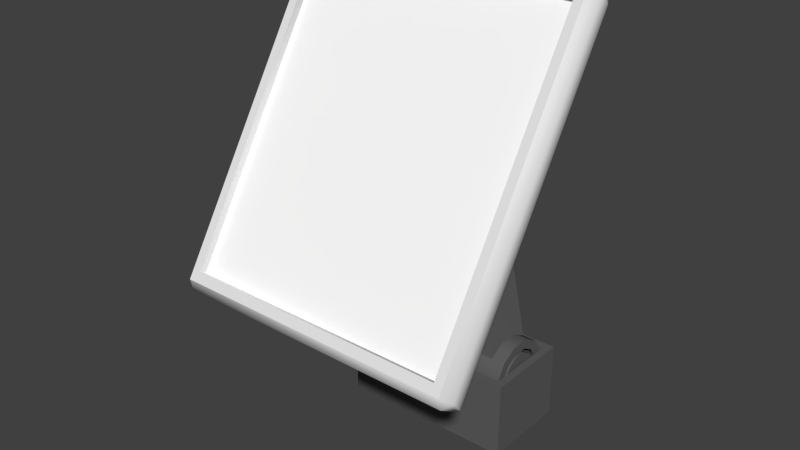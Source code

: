 # Source: weight_sign.blend  (saved by Blender 2.75.0; exported with 4.5.12 LTS)
import bpy
from mathutils import Matrix  # noqa: F401  (used for matrix-valued properties, if any)

bpy.ops.wm.read_factory_settings(use_empty=True)
scene = bpy.context.scene
scene.name = 'Scene'

# ---- collections
col_collection_1 = bpy.data.collections.new('Collection 1'); scene.collection.children.link(col_collection_1)

# ---- materials (node trees are filled in below, after node groups)
mat_metal = bpy.data.materials.new('metal')
mat_metal.alpha_threshold = 0.0
mat_metal.use_transparent_shadow = False
mat_metal.diffuse_color = (0.1171, 0.1171, 0.1171, 1.0)
mat_metal.roughness = 0.5
mat_metal.specular_intensity = 0.2969
mat_screen_hint = bpy.data.materials.new('Screen_Hint')
mat_screen_hint.alpha_threshold = 0.0
mat_screen_hint.use_transparent_shadow = False
mat_screen_hint.diffuse_color = (1.0, 1.0, 1.0, 1.0)
mat_screen_hint.roughness = 0.5
mat_screen_hint.specular_intensity = 0.0
mat_plastic = bpy.data.materials.new('plastic')
mat_plastic.alpha_threshold = 0.0
mat_plastic.use_transparent_shadow = False
mat_plastic.roughness = 0.5
mat_plastic.line_color = (0.0, 0.0, 0.0, 1.0)

# ---- material node trees

# ---- world
world_world = bpy.data.worlds.new('World'); scene.world = world_world
world_world.color = (0.05088, 0.05088, 0.05088)
world_world.use_sun_shadow = False
world_world.sun_shadow_jitter_overblur = 0.0
world_world.cycles.sampling_method = 'MANUAL'
world_world.cycles.sample_map_resolution = 256

# ---- meshes
me_cube_053 = bpy.data.meshes.new('Cube.053')
me_cube_053.from_pydata([(-0.9788, -0.4984, -0.3861), (-0.9788, -0.4984, 0.3198), (-0.9788, 0.3211, -0.3861), (-0.9788, 0.3211, 0.3198), (0.6458, -0.4984, -0.3861), (0.6458, -0.4984, 0.3198), (0.6458, 0.3211, -0.3861), (0.6458, 0.3211, 0.3198), (-0.8977, -0.4258, 0.3198), (-0.8977, 0.255, 0.3198), (0.5776, 0.255, 0.3198), (0.5776, -0.4258, 0.3198), (-0.8977, -0.4258, 0.008161), (-0.8977, 0.255, 0.008161), (0.5776, 0.255, 0.008161), (0.5776, -0.4258, 0.008161), (0.244, 0.2011, 1.518), (0.313, 0.2011, 1.518), (0.244, 0.1204, 1.394), (0.313, 0.1204, 1.394), (0.244, -0.01142, 1.327), (0.313, -0.01142, 1.327), (0.244, -0.159, 1.335), (0.313, -0.1589, 1.335), (0.244, -0.2827, 1.416), (0.313, -0.2827, 1.416), (0.244, -0.3494, 1.548), (0.313, -0.3494, 1.548), (0.244, -0.3414, 1.696), (0.313, -0.3414, 1.696), (0.244, -0.2606, 1.819), (0.313, -0.2606, 1.819), (0.244, -0.1288, 1.886), (0.313, -0.1288, 1.886), (0.244, 0.01872, 1.878), (0.313, 0.01872, 1.878), (0.244, 0.1424, 1.797), (0.313, 0.1424, 1.797), (0.244, 0.2092, 1.665), (0.313, 0.2092, 1.665), (0.313, 0.07102, 1.449), (0.313, 0.1309, 1.541), (0.313, -0.02663, 1.4), (0.313, -0.1359, 1.406), (0.313, -0.2276, 1.466), (0.313, -0.2771, 1.563), (0.313, -0.2711, 1.673), (0.313, -0.2113, 1.764), (0.313, -0.1136, 1.814), (0.313, -0.004301, 1.808), (0.313, 0.08737, 1.748), (0.313, 0.1368, 1.65), (0.2785, 0.07102, 1.449), (0.2785, 0.1309, 1.541), (0.2785, -0.02663, 1.4), (0.2785, -0.1359, 1.406), (0.2785, -0.2276, 1.466), (0.2785, -0.2771, 1.563), (0.2785, -0.2711, 1.673), (0.2785, -0.2113, 1.764), (0.2785, -0.1136, 1.814), (0.2785, -0.004303, 1.808), (0.2785, 0.08736, 1.748), (0.2785, 0.1368, 1.65), (0.2785, 0.04931, 1.473), (0.2785, 0.09994, 1.551), (0.2785, -0.03332, 1.432), (0.2785, -0.1258, 1.437), (0.2785, -0.2034, 1.487), (0.2785, -0.2452, 1.57), (0.2785, -0.2402, 1.662), (0.2785, -0.1895, 1.74), (0.2785, -0.1069, 1.782), (0.2785, -0.01443, 1.777), (0.2785, 0.06314, 1.726), (0.2785, 0.105, 1.644), (0.3119, 0.04931, 1.473), (0.3119, 0.09994, 1.551), (0.3119, -0.03332, 1.432), (0.3119, -0.1258, 1.437), (0.3119, -0.2034, 1.487), (0.3119, -0.2452, 1.57), (0.3119, -0.2402, 1.662), (0.3119, -0.1895, 1.74), (0.3119, -0.1069, 1.782), (0.3119, -0.01442, 1.777), (0.3119, 0.06314, 1.726), (0.3119, 0.105, 1.644), (-0.5592, 0.2011, 1.518), (-0.5592, 0.1204, 1.394), (-0.5592, -0.01142, 1.327), (-0.5592, -0.159, 1.335), (-0.5592, -0.2827, 1.416), (-0.5592, -0.3494, 1.548), (-0.5592, -0.3414, 1.696), (-0.5592, -0.2606, 1.819), (-0.5592, -0.1288, 1.886), (-0.5592, 0.01872, 1.878), (-0.5592, 0.1424, 1.797), (-0.5592, 0.2092, 1.665), (-0.6258, 0.2011, 1.518), (-0.6258, 0.1204, 1.394), (-0.6258, -0.01142, 1.327), (-0.6258, -0.159, 1.335), (-0.6258, -0.2827, 1.416), (-0.6258, -0.3494, 1.548), (-0.6258, -0.3414, 1.696), (-0.6258, -0.2606, 1.819), (-0.6258, -0.1288, 1.886), (-0.6258, 0.01872, 1.878), (-0.6258, 0.1424, 1.797), (-0.6258, 0.2092, 1.665), (-0.6258, 0.07102, 1.449), (-0.6258, 0.1309, 1.541), (-0.6258, -0.02663, 1.4), (-0.6258, -0.1359, 1.406), (-0.6258, -0.2276, 1.466), (-0.6258, -0.2771, 1.563), (-0.6258, -0.2711, 1.673), (-0.6258, -0.2113, 1.764), (-0.6258, -0.1136, 1.814), (-0.6258, -0.004303, 1.808), (-0.6258, 0.08736, 1.748), (-0.6258, 0.1368, 1.65), (-0.601, 0.07102, 1.449), (-0.601, 0.1309, 1.541), (-0.601, -0.02663, 1.4), (-0.601, -0.1359, 1.406), (-0.601, -0.2276, 1.466), (-0.601, -0.2771, 1.563), (-0.601, -0.2711, 1.673), (-0.601, -0.2113, 1.764), (-0.601, -0.1136, 1.814), (-0.601, -0.004303, 1.808), (-0.601, 0.08736, 1.748), (-0.601, 0.1368, 1.65), (-0.601, 0.04931, 1.473), (-0.601, 0.09994, 1.551), (-0.601, -0.03332, 1.432), (-0.601, -0.1258, 1.437), (-0.601, -0.2034, 1.487), (-0.601, -0.2452, 1.57), (-0.601, -0.2402, 1.662), (-0.601, -0.1895, 1.74), (-0.601, -0.1069, 1.782), (-0.601, -0.01443, 1.777), (-0.601, 0.06314, 1.726), (-0.601, 0.105, 1.644), (-0.6248, 0.04931, 1.473), (-0.6248, 0.09994, 1.551), (-0.6248, -0.03332, 1.432), (-0.6248, -0.1258, 1.437), (-0.6248, -0.2034, 1.487), (-0.6248, -0.2452, 1.57), (-0.6248, -0.2402, 1.662), (-0.6248, -0.1895, 1.74), (-0.6248, -0.1069, 1.782), (-0.6248, -0.01443, 1.777), (-0.6248, 0.06314, 1.726), (-0.6248, 0.105, 1.644), (0.1388, -0.6694, 2.215), (0.1388, -0.5273, 2.256), (0.1388, -0.4244, 2.362), (0.1388, -0.3883, 2.505), (-0.4656, -0.6694, 2.215), (-0.4656, -0.5273, 2.256), (-0.4656, -0.4244, 2.362), (-0.4656, -0.3883, 2.505), (0.4288, 0.1489, 0.4372), (0.4288, -0.0027, 0.5232), (0.4288, -0.177, 0.5219), (0.4288, -0.3272, 0.4336), (-0.7556, 0.1489, 0.4372), (-0.7556, -0.0027, 0.5232), (-0.7556, -0.177, 0.5219), (-0.7556, -0.3272, 0.4336), (0.1388, -0.4286, 2.647), (0.2511, -0.4286, 2.647), (0.2511, -0.3883, 2.505), (0.2511, -0.4244, 2.362), (0.2511, -0.5273, 2.256), (0.2511, -0.6694, 2.215), (0.1388, -0.8127, 2.252), (0.2511, -0.8127, 2.252), (0.1388, -0.9187, 2.354), (0.2511, -0.9187, 2.354), (0.1388, -0.9591, 2.497), (0.2511, -0.9591, 2.497), (0.1388, -0.923, 2.64), (0.2511, -0.923, 2.64), (0.1388, -0.8201, 2.746), (0.2511, -0.8201, 2.746), (0.1388, -0.6779, 2.786), (0.2511, -0.6779, 2.786), (0.1388, -0.5347, 2.75), (0.2511, -0.5347, 2.75), (0.2511, -0.4622, 2.504), (0.2511, -0.4921, 2.609), (0.2511, -0.489, 2.398), (0.2511, -0.5652, 2.319), (0.2511, -0.6705, 2.289), (0.2511, -0.7767, 2.316), (0.2511, -0.8552, 2.392), (0.2511, -0.8851, 2.498), (0.2511, -0.8584, 2.604), (0.2511, -0.7821, 2.682), (0.2511, -0.6768, 2.712), (0.2511, -0.5707, 2.685), (0.2168, -0.4622, 2.504), (0.2168, -0.4921, 2.609), (0.2168, -0.489, 2.398), (0.2168, -0.5652, 2.319), (0.2168, -0.6705, 2.289), (0.2168, -0.7767, 2.316), (0.2168, -0.8552, 2.392), (0.2168, -0.8851, 2.498), (0.2168, -0.8584, 2.604), (0.2168, -0.7821, 2.682), (0.2168, -0.6768, 2.712), (0.2168, -0.5707, 2.685), (0.2168, -0.4948, 2.503), (0.2168, -0.5201, 2.593), (0.2168, -0.5174, 2.414), (0.2168, -0.5819, 2.347), (0.2168, -0.671, 2.322), (0.2168, -0.7608, 2.345), (0.2168, -0.8273, 2.409), (0.2168, -0.8526, 2.498), (0.2168, -0.83, 2.588), (0.2168, -0.7655, 2.654), (0.2168, -0.6763, 2.68), (0.2168, -0.5865, 2.657), (0.2505, -0.4948, 2.503), (0.2505, -0.5201, 2.593), (0.2505, -0.5174, 2.414), (0.2505, -0.5819, 2.347), (0.2505, -0.671, 2.322), (0.2505, -0.7608, 2.345), (0.2505, -0.8273, 2.409), (0.2505, -0.8526, 2.498), (0.2505, -0.83, 2.588), (0.2505, -0.7655, 2.654), (0.2505, -0.6763, 2.68), (0.2505, -0.5865, 2.657), (-0.4656, -0.4286, 2.647), (-0.4656, -0.8127, 2.252), (-0.4656, -0.9187, 2.354), (-0.4656, -0.9591, 2.497), (-0.4656, -0.923, 2.64), (-0.4656, -0.8201, 2.746), (-0.4656, -0.6779, 2.786), (-0.4656, -0.5347, 2.75), (-0.5779, -0.4286, 2.647), (-0.5779, -0.3883, 2.505), (-0.5779, -0.4244, 2.362), (-0.5779, -0.5273, 2.256), (-0.5779, -0.6694, 2.215), (-0.5779, -0.8127, 2.252), (-0.5779, -0.9187, 2.354), (-0.5779, -0.9591, 2.497), (-0.5779, -0.923, 2.64), (-0.5779, -0.8201, 2.746), (-0.5779, -0.6779, 2.786), (-0.5779, -0.5347, 2.75), (-0.5779, -0.4622, 2.504), (-0.5779, -0.4921, 2.609), (-0.5779, -0.489, 2.398), (-0.5779, -0.5652, 2.319), (-0.5779, -0.6705, 2.289), (-0.5779, -0.7767, 2.316), (-0.5779, -0.8552, 2.392), (-0.5779, -0.8851, 2.498), (-0.5779, -0.8584, 2.604), (-0.5779, -0.7821, 2.682), (-0.5779, -0.6768, 2.712), (-0.5779, -0.5707, 2.685), (-0.5436, -0.4622, 2.504), (-0.5436, -0.4921, 2.609), (-0.5436, -0.489, 2.398), (-0.5436, -0.5652, 2.319), (-0.5436, -0.6705, 2.289), (-0.5436, -0.7767, 2.316), (-0.5436, -0.8552, 2.392), (-0.5436, -0.8851, 2.498), (-0.5436, -0.8584, 2.604), (-0.5436, -0.7821, 2.682), (-0.5436, -0.6768, 2.712), (-0.5436, -0.5707, 2.685), (-0.5436, -0.4948, 2.503), (-0.5436, -0.5201, 2.593), (-0.5436, -0.5174, 2.414), (-0.5436, -0.5819, 2.347), (-0.5436, -0.671, 2.322), (-0.5436, -0.7608, 2.345), (-0.5436, -0.8273, 2.409), (-0.5436, -0.8526, 2.498), (-0.5436, -0.83, 2.588), (-0.5436, -0.7655, 2.654), (-0.5436, -0.6763, 2.68), (-0.5436, -0.5865, 2.657), (-0.5773, -0.4948, 2.503), (-0.5773, -0.5201, 2.593), (-0.5773, -0.5174, 2.414), (-0.5773, -0.5819, 2.347), (-0.5773, -0.671, 2.322), (-0.5773, -0.7608, 2.345), (-0.5773, -0.8273, 2.409), (-0.5773, -0.8526, 2.498), (-0.5773, -0.83, 2.588), (-0.5773, -0.7655, 2.654), (-0.5773, -0.6763, 2.68), (-0.5773, -0.5865, 2.657), (0.4288, 0.1524, -0.03888), (0.5555, 0.1524, -0.03889), (0.4288, 0.002188, -0.1271), (0.5555, 0.002189, -0.1271), (0.4288, -0.1721, -0.1285), (0.5555, -0.1721, -0.1285), (0.4288, -0.3236, -0.04246), (0.5555, -0.3236, -0.04246), (0.4288, -0.4119, 0.1078), (0.5555, -0.4119, 0.1078), (0.4288, -0.4132, 0.282), (0.5555, -0.4132, 0.282), (0.5555, -0.3272, 0.4336), (0.5555, -0.177, 0.5219), (0.5555, -0.002698, 0.5232), (0.5555, 0.1489, 0.4372), (0.4288, 0.2371, 0.2869), (0.5555, 0.2371, 0.2869), (0.4288, 0.2384, 0.1127), (0.5555, 0.2384, 0.1127), (0.5555, -0.02102, -0.04306), (0.5555, 0.0903, 0.02233), (0.5555, -0.1501, -0.04403), (0.5555, -0.2624, 0.01968), (0.5555, -0.3278, 0.131), (0.5555, -0.3288, 0.2601), (0.5555, -0.2651, 0.3724), (0.5555, -0.1537, 0.4378), (0.5555, -0.02464, 0.4388), (0.5555, 0.08765, 0.375), (0.5555, 0.153, 0.2637), (0.5555, 0.154, 0.1346), (0.4883, -0.02102, -0.04306), (0.4883, 0.0903, 0.02233), (0.4883, -0.1501, -0.04403), (0.4883, -0.2624, 0.01968), (0.4883, -0.3278, 0.131), (0.4883, -0.3288, 0.2601), (0.4883, -0.2651, 0.3724), (0.4883, -0.1537, 0.4378), (0.4883, -0.02464, 0.4388), (0.4883, 0.08765, 0.375), (0.4883, 0.153, 0.2637), (0.4883, 0.154, 0.1346), (0.4883, -0.03123, -0.006078), (0.4883, 0.06297, 0.04926), (0.4883, -0.1405, -0.006899), (0.4883, -0.2355, 0.04701), (0.4883, -0.2908, 0.1412), (0.4883, -0.2916, 0.2505), (0.4883, -0.2377, 0.3455), (0.4883, -0.1435, 0.4008), (0.4883, -0.03429, 0.4016), (0.4883, 0.06073, 0.3477), (0.4883, 0.1161, 0.2535), (0.4883, 0.1169, 0.1443), (0.5543, -0.03123, -0.006079), (0.5543, 0.06297, 0.04925), (0.5543, -0.1405, -0.006901), (0.5543, -0.2355, 0.04701), (0.5543, -0.2908, 0.1412), (0.5543, -0.2916, 0.2505), (0.5543, -0.2377, 0.3455), (0.5543, -0.1435, 0.4008), (0.5543, -0.03429, 0.4016), (0.5543, 0.06073, 0.3477), (0.5543, 0.1161, 0.2535), (0.5543, 0.1169, 0.1443), (-0.7556, 0.1524, -0.03888), (-0.7556, 0.002188, -0.1271), (-0.7556, -0.1721, -0.1285), (-0.7556, -0.3236, -0.04246), (-0.7556, -0.4119, 0.1078), (-0.7556, -0.4132, 0.282), (-0.7556, 0.2371, 0.2869), (-0.7556, 0.2384, 0.1127), (-0.8791, 0.1524, -0.03888), (-0.8791, 0.002188, -0.1271), (-0.8791, -0.1721, -0.1285), (-0.8791, -0.3236, -0.04246), (-0.8791, -0.4119, 0.1078), (-0.8791, -0.4132, 0.282), (-0.8791, -0.3272, 0.4336), (-0.8791, -0.177, 0.5219), (-0.8791, -0.0027, 0.5232), (-0.8791, 0.1489, 0.4372), (-0.8791, 0.2371, 0.2869), (-0.8791, 0.2384, 0.1127), (-0.8791, -0.02102, -0.04306), (-0.8791, 0.0903, 0.02233), (-0.8791, -0.1501, -0.04403), (-0.8791, -0.2624, 0.01968), (-0.8791, -0.3278, 0.131), (-0.8791, -0.3288, 0.2601), (-0.8791, -0.2651, 0.3724), (-0.8791, -0.1537, 0.4378), (-0.8791, -0.02464, 0.4388), (-0.8791, 0.08765, 0.375), (-0.8791, 0.153, 0.2637), (-0.8791, 0.154, 0.1346), (-0.8119, -0.02102, -0.04306), (-0.8119, 0.0903, 0.02233), (-0.8119, -0.1501, -0.04403), (-0.8119, -0.2624, 0.01968), (-0.8119, -0.3278, 0.131), (-0.8119, -0.3288, 0.2601), (-0.8119, -0.2651, 0.3724), (-0.8119, -0.1537, 0.4378), (-0.8119, -0.02464, 0.4388), (-0.8119, 0.08765, 0.375), (-0.8119, 0.153, 0.2637), (-0.8119, 0.154, 0.1346), (-0.8119, -0.03123, -0.006078), (-0.8119, 0.06297, 0.04926), (-0.8119, -0.1405, -0.006899), (-0.8119, -0.2355, 0.04701), (-0.8119, -0.2908, 0.1412), (-0.8119, -0.2916, 0.2505), (-0.8119, -0.2377, 0.3455), (-0.8119, -0.1435, 0.4008), (-0.8119, -0.03429, 0.4016), (-0.8119, 0.06073, 0.3477), (-0.8119, 0.1161, 0.2535), (-0.8119, 0.1169, 0.1443), (-0.8779, -0.03123, -0.006078), (-0.8779, 0.06297, 0.04926), (-0.8779, -0.1405, -0.006899), (-0.8779, -0.2355, 0.04701), (-0.8779, -0.2908, 0.1412), (-0.8779, -0.2916, 0.2505), (-0.8779, -0.2377, 0.3455), (-0.8779, -0.1435, 0.4008), (-0.8779, -0.03429, 0.4016), (-0.8779, 0.06073, 0.3477), (-0.8779, 0.1161, 0.2535), (-0.8779, 0.1169, 0.1443), (-1.567, -1.899, 1.2), (-1.486, -1.968, 1.242), (-1.486, -1.942, 1.131), (1.111, -1.942, 1.131), (1.111, -1.968, 1.242), (1.191, -1.899, 1.2), (-1.567, -0.2987, 3.757), (-1.486, -0.256, 3.825), (-1.486, -0.367, 3.8), (1.191, -0.2987, 3.757), (1.111, -0.367, 3.8), (1.111, -0.256, 3.825), (-1.486, -0.09232, 3.723), (-1.567, -0.2178, 3.656), (-1.567, -1.819, 1.099), (-1.486, -1.779, 1.029), (1.111, -1.779, 1.029), (1.191, -1.819, 1.099), (1.191, -0.2178, 3.656), (1.111, -0.09232, 3.723), (-1.408, -0.4152, 3.723), (-1.408, -1.92, 1.319), (1.032, -1.92, 1.319), (1.032, -0.4152, 3.723), (-1.408, -0.3533, 3.684), (-1.408, -1.858, 1.281), (1.032, -1.858, 1.281), (1.032, -0.3533, 3.684), (0.3589, -0.9982, 2.276), (-0.6813, -0.9982, 2.276), (-0.6813, -0.6213, 2.878), (0.3589, -0.6213, 2.878), (0.3664, -0.8889, 2.201), (-0.6888, -0.8889, 2.201), (-0.6888, -0.5061, 2.812), (0.3664, -0.5061, 2.812), (0.2751, -0.8533, 2.257), (-0.5975, -0.8533, 2.257), (-0.5975, -0.5417, 2.755), (0.2751, -0.5417, 2.755), (0.2751, -0.9964, 2.347), (-0.5975, -0.9964, 2.347), (-0.5975, -0.6848, 2.845), (0.2751, -0.6848, 2.845)], [], [(1, 3, 2, 0), (3, 7, 6, 2), (7, 5, 4, 6), (5, 1, 0, 4), (0, 2, 6, 4), (3, 1, 8, 9), (11, 10, 14, 15), (1, 5, 11, 8), (7, 3, 9, 10), (5, 7, 10, 11), (15, 14, 13, 12), (9, 8, 12, 13), (8, 11, 15, 12), (10, 9, 13, 14), (16, 17, 19, 18), (18, 19, 21, 20), (20, 21, 23, 22), (22, 23, 25, 24), (24, 25, 27, 26), (26, 27, 29, 28), (28, 29, 31, 30), (30, 31, 33, 32), (32, 33, 35, 34), (34, 35, 37, 36), (21, 19, 40, 42), (38, 39, 17, 16), (36, 37, 39, 38), (34, 97, 167, 163), (44, 43, 55, 56), (37, 35, 49, 50), (35, 33, 48, 49), (33, 31, 47, 48), (31, 29, 46, 47), (29, 27, 45, 46), (27, 25, 44, 45), (25, 23, 43, 44), (17, 39, 51, 41), (19, 17, 41, 40), (23, 21, 42, 43), (39, 37, 50, 51), (56, 55, 67, 68), (51, 50, 62, 63), (40, 41, 53, 52), (48, 47, 59, 60), (45, 44, 56, 57), (41, 51, 63, 53), (42, 40, 52, 54), (49, 48, 60, 61), (46, 45, 57, 58), (43, 42, 54, 55), (50, 49, 61, 62), (47, 46, 58, 59), (71, 70, 82, 83), (63, 62, 74, 75), (52, 53, 65, 64), (60, 59, 71, 72), (57, 56, 68, 69), (53, 63, 75, 65), (54, 52, 64, 66), (61, 60, 72, 73), (58, 57, 69, 70), (55, 54, 66, 67), (62, 61, 73, 74), (59, 58, 70, 71), (76, 77, 87, 86, 85, 84, 83, 82, 81, 80, 79, 78), (68, 67, 79, 80), (75, 74, 86, 87), (64, 65, 77, 76), (72, 71, 83, 84), (69, 68, 80, 81), (65, 75, 87, 77), (66, 64, 76, 78), (73, 72, 84, 85), (70, 69, 81, 82), (67, 66, 78, 79), (74, 73, 85, 86), (32, 34, 163, 162), (26, 28, 94, 93), (24, 26, 93, 92), (22, 24, 171, 170), (38, 16, 88, 99), (16, 18, 89, 88), (90, 89, 172, 173), (36, 38, 99, 98), (92, 91, 174, 175), (34, 36, 98, 97), (94, 28, 160, 164), (99, 88, 100, 111), (89, 90, 102, 101), (90, 91, 103, 102), (91, 92, 104, 103), (92, 93, 105, 104), (93, 94, 106, 105), (94, 95, 107, 106), (95, 96, 108, 107), (96, 97, 109, 108), (97, 98, 110, 109), (102, 114, 112, 101), (88, 89, 101, 100), (98, 99, 111, 110), (116, 128, 127, 115), (110, 122, 121, 109), (109, 121, 120, 108), (108, 120, 119, 107), (107, 119, 118, 106), (106, 118, 117, 105), (105, 117, 116, 104), (104, 116, 115, 103), (100, 113, 123, 111), (101, 112, 113, 100), (103, 115, 114, 102), (111, 123, 122, 110), (128, 140, 139, 127), (123, 135, 134, 122), (112, 124, 125, 113), (120, 132, 131, 119), (117, 129, 128, 116), (113, 125, 135, 123), (114, 126, 124, 112), (121, 133, 132, 120), (118, 130, 129, 117), (115, 127, 126, 114), (122, 134, 133, 121), (119, 131, 130, 118), (143, 155, 154, 142), (135, 147, 146, 134), (124, 136, 137, 125), (132, 144, 143, 131), (129, 141, 140, 128), (125, 137, 147, 135), (126, 138, 136, 124), (133, 145, 144, 132), (130, 142, 141, 129), (127, 139, 138, 126), (134, 146, 145, 133), (131, 143, 142, 130), (148, 150, 151, 152, 153, 154, 155, 156, 157, 158, 159, 149), (140, 152, 151, 139), (147, 159, 158, 146), (136, 148, 149, 137), (144, 156, 155, 143), (141, 153, 152, 140), (137, 149, 159, 147), (138, 150, 148, 136), (145, 157, 156, 144), (142, 154, 153, 141), (139, 151, 150, 138), (146, 158, 157, 145), (97, 96, 166, 167), (28, 30, 161, 160), (95, 94, 164, 165), (30, 32, 162, 161), (96, 95, 165, 166), (18, 20, 169, 168), (91, 90, 173, 174), (89, 18, 168, 172), (20, 22, 170, 169), (24, 92, 175, 171), (161, 180, 181, 160), (163, 178, 179, 162), (162, 179, 180, 161), (176, 163, 167, 244), (182, 183, 185, 184), (184, 185, 187, 186), (186, 187, 189, 188), (188, 189, 191, 190), (190, 191, 193, 192), (179, 178, 196, 198), (194, 195, 177, 176), (192, 193, 195, 194), (200, 199, 211, 212), (193, 191, 205, 206), (191, 189, 204, 205), (189, 187, 203, 204), (187, 185, 202, 203), (185, 183, 201, 202), (183, 181, 200, 201), (181, 180, 199, 200), (177, 195, 207, 197), (178, 177, 197, 196), (180, 179, 198, 199), (195, 193, 206, 207), (212, 211, 223, 224), (207, 206, 218, 219), (196, 197, 209, 208), (204, 203, 215, 216), (201, 200, 212, 213), (197, 207, 219, 209), (198, 196, 208, 210), (205, 204, 216, 217), (202, 201, 213, 214), (199, 198, 210, 211), (206, 205, 217, 218), (203, 202, 214, 215), (227, 226, 238, 239), (219, 218, 230, 231), (208, 209, 221, 220), (216, 215, 227, 228), (213, 212, 224, 225), (209, 219, 231, 221), (210, 208, 220, 222), (217, 216, 228, 229), (214, 213, 225, 226), (211, 210, 222, 223), (218, 217, 229, 230), (215, 214, 226, 227), (232, 233, 243, 242, 241, 240, 239, 238, 237, 236, 235, 234), (224, 223, 235, 236), (231, 230, 242, 243), (220, 221, 233, 232), (228, 227, 239, 240), (225, 224, 236, 237), (221, 231, 243, 233), (222, 220, 232, 234), (229, 228, 240, 241), (226, 225, 237, 238), (223, 222, 234, 235), (230, 229, 241, 242), (244, 167, 253, 252), (182, 184, 246, 245), (194, 176, 244, 251), (160, 181, 183, 182), (192, 194, 251, 250), (190, 192, 250, 249), (251, 244, 252, 263), (167, 166, 254, 253), (166, 165, 255, 254), (165, 164, 256, 255), (245, 246, 258, 257), (246, 247, 259, 258), (247, 248, 260, 259), (248, 249, 261, 260), (249, 250, 262, 261), (254, 266, 264, 253), (250, 251, 263, 262), (268, 280, 279, 267), (262, 274, 273, 261), (261, 273, 272, 260), (260, 272, 271, 259), (259, 271, 270, 258), (258, 270, 269, 257), (257, 269, 268, 256), (256, 268, 267, 255), (252, 265, 275, 263), (253, 264, 265, 252), (255, 267, 266, 254), (263, 275, 274, 262), (280, 292, 291, 279), (275, 287, 286, 274), (264, 276, 277, 265), (272, 284, 283, 271), (269, 281, 280, 268), (265, 277, 287, 275), (266, 278, 276, 264), (273, 285, 284, 272), (270, 282, 281, 269), (267, 279, 278, 266), (274, 286, 285, 273), (271, 283, 282, 270), (295, 307, 306, 294), (287, 299, 298, 286), (276, 288, 289, 277), (284, 296, 295, 283), (281, 293, 292, 280), (277, 289, 299, 287), (278, 290, 288, 276), (285, 297, 296, 284), (282, 294, 293, 281), (279, 291, 290, 278), (286, 298, 297, 285), (283, 295, 294, 282), (300, 302, 303, 304, 305, 306, 307, 308, 309, 310, 311, 301), (292, 304, 303, 291), (299, 311, 310, 298), (288, 300, 301, 289), (296, 308, 307, 295), (293, 305, 304, 292), (289, 301, 311, 299), (290, 302, 300, 288), (297, 309, 308, 296), (294, 306, 305, 293), (291, 303, 302, 290), (298, 310, 309, 297), (176, 177, 178, 163), (160, 182, 245, 164), (164, 245, 257, 256), (186, 247, 246, 184), (188, 248, 247, 186), (190, 249, 248, 188), (312, 313, 315, 314), (314, 315, 317, 316), (316, 317, 319, 318), (318, 319, 321, 320), (320, 321, 323, 322), (322, 171, 175, 385), (170, 325, 326, 169), (169, 326, 327, 168), (317, 315, 332, 334), (330, 331, 313, 312), (328, 329, 331, 330), (336, 335, 347, 348), (329, 327, 341, 342), (327, 326, 340, 341), (326, 325, 339, 340), (325, 324, 338, 339), (324, 323, 337, 338), (323, 321, 336, 337), (321, 319, 335, 336), (313, 331, 343, 333), (315, 313, 333, 332), (319, 317, 334, 335), (331, 329, 342, 343), (348, 347, 359, 360), (343, 342, 354, 355), (332, 333, 345, 344), (340, 339, 351, 352), (337, 336, 348, 349), (333, 343, 355, 345), (334, 332, 344, 346), (341, 340, 352, 353), (338, 337, 349, 350), (335, 334, 346, 347), (342, 341, 353, 354), (339, 338, 350, 351), (363, 362, 374, 375), (355, 354, 366, 367), (344, 345, 357, 356), (352, 351, 363, 364), (349, 348, 360, 361), (345, 355, 367, 357), (346, 344, 356, 358), (353, 352, 364, 365), (350, 349, 361, 362), (347, 346, 358, 359), (354, 353, 365, 366), (351, 350, 362, 363), (368, 369, 379, 378, 377, 376, 375, 374, 373, 372, 371, 370), (360, 359, 371, 372), (367, 366, 378, 379), (356, 357, 369, 368), (364, 363, 375, 376), (361, 360, 372, 373), (357, 367, 379, 369), (358, 356, 368, 370), (365, 364, 376, 377), (362, 361, 373, 374), (359, 358, 370, 371), (366, 365, 377, 378), (320, 322, 385, 384), (330, 312, 380, 387), (312, 314, 381, 380), (328, 330, 387, 386), (387, 380, 388, 399), (381, 382, 390, 389), (382, 383, 391, 390), (383, 384, 392, 391), (384, 385, 393, 392), (168, 328, 386, 172), (172, 386, 398, 397), (174, 173, 396, 395), (173, 172, 397, 396), (390, 402, 400, 389), (380, 381, 389, 388), (386, 387, 399, 398), (404, 416, 415, 403), (398, 410, 409, 397), (397, 409, 408, 396), (396, 408, 407, 395), (395, 407, 406, 394), (394, 406, 405, 393), (393, 405, 404, 392), (392, 404, 403, 391), (388, 401, 411, 399), (389, 400, 401, 388), (391, 403, 402, 390), (399, 411, 410, 398), (416, 428, 427, 415), (411, 423, 422, 410), (400, 412, 413, 401), (408, 420, 419, 407), (405, 417, 416, 404), (401, 413, 423, 411), (402, 414, 412, 400), (409, 421, 420, 408), (406, 418, 417, 405), (403, 415, 414, 402), (410, 422, 421, 409), (407, 419, 418, 406), (431, 443, 442, 430), (423, 435, 434, 422), (412, 424, 425, 413), (420, 432, 431, 419), (417, 429, 428, 416), (413, 425, 435, 423), (414, 426, 424, 412), (421, 433, 432, 420), (418, 430, 429, 417), (415, 427, 426, 414), (422, 434, 433, 421), (419, 431, 430, 418), (436, 438, 439, 440, 441, 442, 443, 444, 445, 446, 447, 437), (428, 440, 439, 427), (435, 447, 446, 434), (424, 436, 437, 425), (432, 444, 443, 431), (429, 441, 440, 428), (425, 437, 447, 435), (426, 438, 436, 424), (433, 445, 444, 432), (430, 442, 441, 429), (427, 439, 438, 426), (434, 446, 445, 433), (385, 175, 394, 393), (168, 327, 329, 328), (322, 323, 324, 171), (175, 174, 395, 394), (171, 324, 325, 170), (450, 463, 464, 451), (459, 467, 460, 455), (453, 465, 466, 457), (467, 466, 465, 464), (454, 461, 462, 448), (448, 450, 449), (451, 453, 452), (454, 456, 455), (457, 459, 458), (456, 454, 448, 449), (449, 450, 451, 452), (452, 453, 457, 458), (458, 459, 455, 456), (459, 457, 466, 467), (464, 465, 453, 451), (450, 448, 462, 463), (460, 461, 454, 455), (456, 468, 471, 458), (470, 474, 473, 469), (458, 471, 470, 452), (452, 470, 469, 449), (449, 469, 468, 456), (473, 474, 475, 472), (471, 475, 474, 470), (469, 473, 472, 468), (468, 472, 475, 471), (464, 463, 477, 476), (463, 462, 461, 460), (479, 476, 480, 483), (467, 464, 476, 479), (460, 467, 479, 478), (463, 460, 478, 477), (481, 482, 486, 485), (476, 477, 481, 480), (477, 478, 482, 481), (478, 479, 483, 482), (487, 484, 488, 491), (482, 483, 487, 486), (483, 480, 484, 487), (480, 481, 485, 484), (484, 485, 489, 488), (485, 486, 490, 489), (486, 487, 491, 490)])
me_cube_053.polygons.foreach_set('use_smooth', [0, 0, 0, 0, 0, 0, 0, 0, 0, 0, 0, 0, 0, 0, 1, 1, 1, 1, 1, 1, 1, 1, 1, 1, 1, 1, 1, 1, 1, 1, 1, 1, 1, 1, 1, 1, 1, 1, 1, 1, 1, 1, 1, 1, 1, 1, 1, 1, 1, 1, 1, 1, 1, 1, 1, 1, 1, 1, 1, 1, 1, 1, 1, 1, 1, 1, 1, 1, 1, 1, 1, 1, 1, 1, 1, 1, 1, 1, 1, 1, 1, 1, 1, 1, 1, 1, 1, 1, 1, 1, 1, 1, 1, 1, 1, 1, 1, 1, 1, 1, 1, 1, 1, 1, 1, 1, 1, 1, 1, 1, 1, 1, 1, 1, 1, 1, 1, 1, 1, 1, 1, 1, 1, 1, 1, 1, 1, 1, 1, 1, 1, 1, 1, 1, 1, 1, 1, 1, 1, 1, 1, 1, 1, 1, 1, 1, 1, 1, 1, 1, 1, 1, 1, 1, 1, 1, 1, 1, 1, 1, 1, 1, 1, 1, 1, 1, 1, 1, 1, 1, 1, 1, 1, 1, 1, 1, 1, 1, 1, 1, 1, 1, 1, 1, 1, 1, 1, 1, 1, 1, 1, 1, 1, 1, 1, 1, 1, 1, 1, 1, 1, 1, 1, 1, 1, 1, 1, 1, 1, 1, 1, 1, 1, 1, 1, 1, 1, 1, 1, 1, 1, 1, 1, 1, 1, 1, 1, 1, 1, 1, 1, 1, 1, 1, 1, 1, 1, 1, 1, 1, 1, 1, 1, 1, 1, 1, 1, 1, 1, 1, 1, 1, 1, 1, 1, 1, 1, 1, 1, 1, 1, 1, 1, 1, 1, 1, 1, 1, 1, 1, 1, 1, 1, 1, 1, 1, 1, 1, 1, 1, 1, 1, 1, 1, 1, 1, 1, 1, 1, 1, 1, 1, 1, 1, 1, 1, 1, 1, 1, 1, 1, 1, 1, 1, 1, 1, 1, 1, 1, 1, 1, 1, 1, 1, 1, 1, 1, 1, 1, 1, 1, 1, 1, 1, 1, 1, 1, 1, 1, 1, 1, 1, 1, 1, 1, 1, 1, 1, 1, 1, 1, 1, 1, 1, 1, 1, 1, 1, 1, 1, 1, 1, 1, 1, 1, 1, 1, 1, 1, 1, 1, 1, 1, 1, 1, 1, 1, 1, 1, 1, 1, 1, 1, 1, 1, 1, 1, 1, 1, 1, 1, 1, 1, 1, 1, 1, 1, 1, 1, 1, 1, 1, 1, 1, 1, 1, 1, 1, 1, 1, 1, 1, 1, 1, 1, 1, 1, 1, 1, 1, 1, 1, 1, 1, 1, 1, 1, 1, 1, 1, 1, 1, 1, 1, 1, 1, 1, 1, 1, 1, 1, 1, 1, 1, 1, 1, 1, 1, 1, 0, 1, 1, 1, 1, 1, 1, 1, 1, 1, 1, 1, 1, 1, 1, 1, 1, 1, 1, 1, 1])
me_cube_053.polygons.foreach_set('material_index', [0, 0, 0, 0, 0, 0, 0, 0, 0, 0, 0, 0, 0, 0, 0, 0, 0, 0, 0, 0, 0, 0, 0, 0, 0, 0, 0, 0, 0, 0, 0, 0, 0, 0, 0, 0, 0, 0, 0, 0, 0, 0, 0, 0, 0, 0, 0, 0, 0, 0, 0, 0, 0, 0, 0, 0, 0, 0, 0, 0, 0, 0, 0, 0, 0, 0, 0, 0, 0, 0, 0, 0, 0, 0, 0, 0, 0, 0, 0, 0, 0, 0, 0, 0, 0, 0, 0, 0, 0, 0, 0, 0, 0, 0, 0, 0, 0, 0, 0, 0, 0, 0, 0, 0, 0, 0, 0, 0, 0, 0, 0, 0, 0, 0, 0, 0, 0, 0, 0, 0, 0, 0, 0, 0, 0, 0, 0, 0, 0, 0, 0, 0, 0, 0, 0, 0, 0, 0, 0, 0, 0, 0, 0, 0, 0, 0, 0, 0, 0, 0, 0, 0, 0, 0, 0, 0, 0, 0, 0, 0, 0, 0, 0, 0, 0, 0, 0, 0, 0, 0, 0, 0, 0, 0, 0, 0, 0, 0, 0, 0, 0, 0, 0, 0, 0, 0, 0, 0, 0, 0, 0, 0, 0, 0, 0, 0, 0, 0, 0, 0, 0, 0, 0, 0, 0, 0, 0, 0, 0, 0, 0, 0, 0, 0, 0, 0, 0, 0, 0, 0, 0, 0, 0, 0, 0, 0, 0, 0, 0, 0, 0, 0, 0, 0, 0, 0, 0, 0, 0, 0, 0, 0, 0, 0, 0, 0, 0, 0, 0, 0, 0, 0, 0, 0, 0, 0, 0, 0, 0, 0, 0, 0, 0, 0, 0, 0, 0, 0, 0, 0, 0, 0, 0, 0, 0, 0, 0, 0, 0, 0, 0, 0, 0, 0, 0, 0, 0, 0, 0, 0, 0, 0, 0, 0, 0, 0, 0, 0, 0, 0, 0, 0, 0, 0, 0, 0, 0, 0, 0, 0, 0, 0, 0, 0, 0, 0, 0, 0, 0, 0, 0, 0, 0, 0, 0, 0, 0, 0, 0, 0, 0, 0, 0, 0, 0, 0, 0, 0, 0, 0, 0, 0, 0, 0, 0, 0, 0, 0, 0, 0, 0, 0, 0, 0, 0, 0, 0, 0, 0, 0, 0, 0, 0, 0, 0, 0, 0, 0, 0, 0, 0, 0, 0, 0, 0, 0, 0, 0, 0, 0, 0, 0, 0, 0, 0, 0, 0, 0, 0, 0, 0, 0, 0, 0, 0, 0, 0, 0, 0, 0, 0, 0, 0, 0, 0, 0, 0, 0, 0, 0, 0, 0, 0, 0, 0, 0, 0, 2, 2, 2, 2, 2, 2, 2, 2, 2, 2, 2, 2, 2, 2, 2, 2, 2, 2, 2, 2, 2, 2, 1, 2, 2, 2, 2, 2, 2, 2, 2, 2, 2, 2, 2, 2, 2, 2, 2, 2, 2, 2, 2])
_k = set([(17, 19), (17, 39), (18, 20), (18, 89), (18, 168), (19, 21), (20, 22), (21, 23), (22, 24), (23, 25), (24, 92), (24, 171), (25, 27), (27, 29), (28, 30), (28, 94), (28, 160), (29, 31), (30, 32), (31, 33), (32, 34), (33, 35), (34, 97), (34, 163), (35, 37), (37, 39), (40, 41), (40, 42), (41, 51), (42, 43), (43, 44), (44, 45), (45, 46), (46, 47), (47, 48), (48, 49), (49, 50), (50, 51), (52, 53), (52, 54), (53, 63), (54, 55), (55, 56), (56, 57), (57, 58), (58, 59), (59, 60), (60, 61), (61, 62), (62, 63), (64, 65), (64, 66), (65, 75), (66, 67), (67, 68), (68, 69), (69, 70), (70, 71), (71, 72), (72, 73), (73, 74), (74, 75), (76, 77), (76, 78), (77, 87), (78, 79), (79, 80), (80, 81), (81, 82), (82, 83), (83, 84), (84, 85), (85, 86), (86, 87), (89, 90), (89, 172), (90, 91), (91, 92), (92, 175), (94, 95), (94, 164), (95, 96), (96, 97), (97, 167), (100, 101), (100, 111), (101, 102), (102, 103), (103, 104), (104, 105), (105, 106), (106, 107), (107, 108), (108, 109), (109, 110), (110, 111), (112, 113), (112, 114), (113, 123), (114, 115), (115, 116), (116, 117), (117, 118), (118, 119), (119, 120), (120, 121), (121, 122), (122, 123), (124, 125), (124, 126), (125, 135), (126, 127), (127, 128), (128, 129), (129, 130), (130, 131), (131, 132), (132, 133), (133, 134), (134, 135), (136, 137), (136, 138), (137, 147), (138, 139), (139, 140), (140, 141), (141, 142), (142, 143), (143, 144), (144, 145), (145, 146), (146, 147), (148, 149), (148, 150), (149, 159), (150, 151), (151, 152), (152, 153), (153, 154), (154, 155), (155, 156), (156, 157), (157, 158), (158, 159), (160, 161), (160, 164), (161, 162), (162, 163), (163, 167), (164, 165), (165, 166), (166, 167), (168, 169), (168, 172), (169, 170), (170, 171), (171, 175), (172, 173), (173, 174), (174, 175), (177, 178), (177, 195), (178, 179), (179, 180), (180, 181), (181, 183), (183, 185), (185, 187), (187, 189), (189, 191), (191, 193), (193, 195), (196, 197), (196, 198), (197, 207), (198, 199), (199, 200), (200, 201), (201, 202), (202, 203), (203, 204), (204, 205), (205, 206), (206, 207), (208, 209), (208, 210), (209, 219), (210, 211), (211, 212), (212, 213), (213, 214), (214, 215), (215, 216), (216, 217), (217, 218), (218, 219), (220, 221), (220, 222), (221, 231), (222, 223), (223, 224), (224, 225), (225, 226), (226, 227), (227, 228), (228, 229), (229, 230), (230, 231), (232, 233), (232, 234), (233, 243), (234, 235), (235, 236), (236, 237), (237, 238), (238, 239), (239, 240), (240, 241), (241, 242), (242, 243), (252, 253), (252, 263), (253, 254), (254, 255), (255, 256), (256, 257), (257, 258), (258, 259), (259, 260), (260, 261), (261, 262), (262, 263), (264, 265), (264, 266), (265, 275), (266, 267), (267, 268), (268, 269), (269, 270), (270, 271), (271, 272), (272, 273), (273, 274), (274, 275), (276, 277), (276, 278), (277, 287), (278, 279), (279, 280), (280, 281), (281, 282), (282, 283), (283, 284), (284, 285), (285, 286), (286, 287), (288, 289), (288, 290), (289, 299), (290, 291), (291, 292), (292, 293), (293, 294), (294, 295), (295, 296), (296, 297), (297, 298), (298, 299), (300, 301), (300, 302), (301, 311), (302, 303), (303, 304), (304, 305), (305, 306), (306, 307), (307, 308), (308, 309), (309, 310), (310, 311), (313, 315), (313, 331), (314, 316), (314, 381), (315, 317), (316, 318), (317, 319), (318, 320), (319, 321), (320, 384), (321, 323), (323, 324), (324, 325), (325, 326), (326, 327), (327, 329), (329, 331), (332, 333), (332, 334), (333, 343), (334, 335), (335, 336), (336, 337), (337, 338), (338, 339), (339, 340), (340, 341), (341, 342), (342, 343), (344, 345), (344, 346), (345, 355), (346, 347), (347, 348), (348, 349), (349, 350), (350, 351), (351, 352), (352, 353), (353, 354), (354, 355), (356, 357), (356, 358), (357, 367), (358, 359), (359, 360), (360, 361), (361, 362), (362, 363), (363, 364), (364, 365), (365, 366), (366, 367), (368, 369), (368, 370), (369, 379), (370, 371), (371, 372), (372, 373), (373, 374), (374, 375), (375, 376), (376, 377), (377, 378), (378, 379), (381, 382), (382, 383), (383, 384), (388, 389), (388, 399), (389, 390), (390, 391), (391, 392), (392, 393), (393, 394), (394, 395), (395, 396), (396, 397), (397, 398), (398, 399), (400, 401), (400, 402), (401, 411), (402, 403), (403, 404), (404, 405), (405, 406), (406, 407), (407, 408), (408, 409), (409, 410), (410, 411), (412, 413), (412, 414), (413, 423), (414, 415), (415, 416), (416, 417), (417, 418), (418, 419), (419, 420), (420, 421), (421, 422), (422, 423), (424, 425), (424, 426), (425, 435), (426, 427), (427, 428), (428, 429), (429, 430), (430, 431), (431, 432), (432, 433), (433, 434), (434, 435), (436, 437), (436, 438), (437, 447), (438, 439), (439, 440), (440, 441), (441, 442), (442, 443), (443, 444), (444, 445), (445, 446), (446, 447), (449, 452), (449, 456), (452, 458), (456, 458), (460, 463), (460, 467), (463, 464), (464, 467), (468, 469), (468, 471), (469, 470), (470, 471), (472, 473), (472, 475), (473, 474), (474, 475), (476, 477), (476, 479), (476, 480), (477, 478), (477, 481), (478, 479), (478, 482), (479, 483), (480, 481), (480, 483), (481, 482), (482, 483), (484, 485), (484, 487), (485, 486), (486, 487)])
me_cube_053.attributes.new('sharp_edge', 'BOOLEAN', 'EDGE').data.foreach_set('value', [ (min(e.vertices), max(e.vertices)) in _k for e in me_cube_053.edges])
_uv = me_cube_053.uv_layers.new(name='UVMap')
_uv.uv.foreach_set('vector', [0.0, 0.0, 0.0, 0.0, 0.0, 0.0, 0.0, 0.0, 0.0, 0.0, 0.0, 0.0, 0.0, 0.0, 0.0, 0.0, 0.0, 0.0, 0.0, 0.0, 0.0, 0.0, 0.0, 0.0, 0.0, 0.0, 0.0, 0.0, 0.0, 0.0, 0.0, 0.0, 0.0, 0.0, 0.0, 0.0, 0.0, 0.0, 0.0, 0.0, 0.0, 0.0, 0.0, 0.0, 0.0, 0.0, 0.0, 0.0, 0.0, 0.0, 0.0, 0.0, 0.0, 0.0, 0.0, 0.0, 0.0, 0.0, 0.0, 0.0, 0.0, 0.0, 0.0, 0.0, 0.0, 0.0, 0.0, 0.0, 0.0, 0.0, 0.0, 0.0, 0.0, 0.0, 0.0, 0.0, 0.0, 0.0, 0.0, 0.0, 0.0, 0.0, 0.0, 0.0, 0.0, 0.0, 0.0, 0.0, 0.0, 0.0, 0.0, 0.0, 0.0, 0.0, 0.0, 0.0, 0.0, 0.0, 0.0, 0.0, 0.0, 0.0, 0.0, 0.0, 0.0, 0.0, 0.0, 0.0, 0.0, 0.0, 0.0, 0.0, 0.0, 0.0, 0.0, 0.0, 0.0, 0.0, 0.0, 0.0, 0.0, 0.0, 0.0, 0.0, 0.0, 0.0, 0.0, 0.0, 0.0, 0.0, 0.0, 0.0, 0.0, 0.0, 0.0, 0.0, 0.0, 0.0, 0.0, 0.0, 0.0, 0.0, 0.0, 0.0, 0.0, 0.0, 0.0, 0.0, 0.0, 0.0, 0.0, 0.0, 0.0, 0.0, 0.0, 0.0, 0.0, 0.0, 0.0, 0.0, 0.0, 0.0, 0.0, 0.0, 0.0, 0.0, 0.0, 0.0, 0.0, 0.0, 0.0, 0.0, 0.0, 0.0, 0.0, 0.0, 0.0, 0.0, 0.0, 0.0, 0.0, 0.0, 0.0, 0.0, 0.0, 0.0, 0.0, 0.0, 0.0, 0.0, 0.0, 0.0, 0.0, 0.0, 0.0, 0.0, 0.0, 0.0, 0.0, 0.0, 0.0, 0.0, 0.0, 0.0, 0.0, 0.0, 0.0, 0.0, 0.0, 0.0, 0.0, 0.0, 0.0, 0.0, 0.0, 0.0, 0.0, 0.0, 0.0, 0.0, 0.0, 0.0, 0.0, 0.0, 0.0, 0.0, 0.0, 0.0, 0.0, 0.0, 0.0, 0.0, 0.0, 0.0, 0.0, 0.0, 0.0, 0.0, 0.0, 0.0, 0.0, 0.0, 0.0, 0.0, 0.0, 0.0, 0.0, 0.0, 0.0, 0.0, 0.0, 0.0, 0.0, 0.0, 0.0, 0.0, 0.0, 0.0, 0.0, 0.0, 0.0, 0.0, 0.0, 0.0, 0.0, 0.0, 0.0, 0.0, 0.0, 0.0, 0.0, 0.0, 0.0, 0.0, 0.0, 0.0, 0.0, 0.0, 0.0, 0.0, 0.0, 0.0, 0.0, 0.0, 0.0, 0.0, 0.0, 0.0, 0.0, 0.0, 0.0, 0.0, 0.0, 0.0, 0.0, 0.0, 0.0, 0.0, 0.0, 0.0, 0.0, 0.0, 0.0, 0.0, 0.0, 0.0, 0.0, 0.0, 0.0, 0.0, 0.0, 0.0, 0.0, 0.0, 0.0, 0.0, 0.0, 0.0, 0.0, 0.0, 0.0, 0.0, 0.0, 0.0, 0.0, 0.0, 0.0, 0.0, 0.0, 0.0, 0.0, 0.0, 0.0, 0.0, 0.0, 0.0, 0.0, 0.0, 0.0, 0.0, 0.0, 0.0, 0.0, 0.0, 0.0, 0.0, 0.0, 0.0, 0.0, 0.0, 0.0, 0.0, 0.0, 0.0, 0.0, 0.0, 0.0, 0.0, 0.0, 0.0, 0.0, 0.0, 0.0, 0.0, 0.0, 0.0, 0.0, 0.0, 0.0, 0.0, 0.0, 0.0, 0.0, 0.0, 0.0, 0.0, 0.0, 0.0, 0.0, 0.0, 0.0, 0.0, 0.0, 0.0, 0.0, 0.0, 0.0, 0.0, 0.0, 0.0, 0.0, 0.0, 0.0, 0.0, 0.0, 0.0, 0.0, 0.0, 0.0, 0.0, 0.0, 0.0, 0.0, 0.0, 0.0, 0.0, 0.0, 0.0, 0.0, 0.0, 0.0, 0.0, 0.0, 0.0, 0.0, 0.0, 0.0, 0.0, 0.0, 0.0, 0.0, 0.0, 0.0, 0.0, 0.0, 0.0, 0.0, 0.0, 0.0, 0.0, 0.0, 0.0, 0.0, 0.0, 0.0, 0.0, 0.0, 0.0, 0.0, 0.0, 0.0, 0.0, 0.0, 0.0, 0.0, 0.0, 0.0, 0.0, 0.0, 0.0, 0.0, 0.0, 0.0, 0.0, 0.0, 0.0, 0.0, 0.0, 0.0, 0.0, 0.0, 0.0, 0.0, 0.0, 0.0, 0.0, 0.0, 0.0, 0.0, 0.0, 0.0, 0.0, 0.0, 0.0, 0.0, 0.0, 0.0, 0.0, 0.0, 0.0, 0.0, 0.0, 0.0, 0.0, 0.0, 0.0, 0.0, 0.0, 0.0, 0.0, 0.0, 0.0, 0.0, 0.0, 0.0, 0.0, 0.0, 0.0, 0.0, 0.0, 0.0, 0.0, 0.0, 0.0, 0.0, 0.0, 0.0, 0.0, 0.0, 0.0, 0.0, 0.0, 0.0, 0.0, 0.0, 0.0, 0.0, 0.0, 0.0, 0.0, 0.0, 0.0, 0.0, 0.0, 0.0, 0.0, 0.0, 0.0, 0.0, 0.0, 0.0, 0.0, 0.0, 0.0, 0.0, 0.0, 0.0, 0.0, 0.0, 0.0, 0.0, 0.0, 0.0, 0.0, 0.0, 0.0, 0.0, 0.0, 0.0, 0.0, 0.0, 0.0, 0.0, 0.0, 0.0, 0.0, 0.0, 0.0, 0.0, 0.0, 0.0, 0.0, 0.0, 0.0, 0.0, 0.0, 0.0, 0.0, 0.0, 0.0, 0.0, 0.0, 0.0, 0.0, 0.0, 0.0, 0.0, 0.0, 0.0, 0.0, 0.0, 0.0, 0.0, 0.0, 0.0, 0.0, 0.0, 0.0, 0.0, 0.0, 0.0, 0.0, 0.0, 0.0, 0.0, 0.0, 0.0, 0.0, 0.0, 0.0, 0.0, 0.0, 0.0, 0.0, 0.0, 0.0, 0.0, 0.0, 0.0, 0.0, 0.0, 0.0, 0.0, 0.0, 0.0, 0.0, 0.0, 0.0, 0.0, 0.0, 0.0, 0.0, 0.0, 0.0, 0.0, 0.0, 0.0, 0.0, 0.0, 0.0, 0.0, 0.0, 0.0, 0.0, 0.0, 0.0, 0.0, 0.0, 0.0, 0.0, 0.0, 0.0, 0.0, 0.0, 0.0, 0.0, 0.0, 0.0, 0.0, 0.0, 0.0, 0.0, 0.0, 0.0, 0.0, 0.0, 0.0, 0.0, 0.0, 0.0, 0.0, 0.0, 0.0, 0.0, 0.0, 0.0, 0.0, 0.0, 0.0, 0.0, 0.0, 0.0, 0.0, 0.0, 0.0, 0.0, 0.0, 0.0, 0.0, 0.0, 0.0, 0.0, 0.0, 0.0, 0.0, 0.0, 0.0, 0.0, 0.0, 0.0, 0.0, 0.0, 0.0, 0.0, 0.0, 0.0, 0.0, 0.0, 0.0, 0.0, 0.0, 0.0, 0.0, 0.0, 0.0, 0.0, 0.0, 0.0, 0.0, 0.0, 0.0, 0.0, 0.0, 0.0, 0.0, 0.0, 0.0, 0.0, 0.0, 0.0, 0.0, 0.0, 0.0, 0.0, 0.0, 0.0, 0.0, 0.0, 0.0, 0.0, 0.0, 0.0, 0.0, 0.0, 0.0, 0.0, 0.0, 0.0, 0.0, 0.0, 0.0, 0.0, 0.0, 0.0, 0.0, 0.0, 0.0, 0.0, 0.0, 0.0, 0.0, 0.0, 0.0, 0.0, 0.0, 0.0, 0.0, 0.0, 0.0, 0.0, 0.0, 0.0, 0.0, 0.0, 0.0, 0.0, 0.0, 0.0, 0.0, 0.0, 0.0, 0.0, 0.0, 0.0, 0.0, 0.0, 0.0, 0.0, 0.0, 0.0, 0.0, 0.0, 0.0, 0.0, 0.0, 0.0, 0.0, 0.0, 0.0, 0.0, 0.0, 0.0, 0.0, 0.0, 0.0, 0.0, 0.0, 0.0, 0.0, 0.0, 0.0, 0.0, 0.0, 0.0, 0.0, 0.0, 0.0, 0.0, 0.0, 0.0, 0.0, 0.0, 0.0, 0.0, 0.0, 0.0, 0.0, 0.0, 0.0, 0.0, 0.0, 0.0, 0.0, 0.0, 0.0, 0.0, 0.0, 0.0, 0.0, 0.0, 0.0, 0.0, 0.0, 0.0, 0.0, 0.0, 0.0, 0.0, 0.0, 0.0, 0.0, 0.0, 0.0, 0.0, 0.0, 0.0, 0.0, 0.0, 0.0, 0.0, 0.0, 0.0, 0.0, 0.0, 0.0, 0.0, 0.0, 0.0, 0.0, 0.0, 0.0, 0.0, 0.0, 0.0, 0.0, 0.0, 0.0, 0.0, 0.0, 0.0, 0.0, 0.0, 0.0, 0.0, 0.0, 0.0, 0.0, 0.0, 0.0, 0.0, 0.0, 0.0, 0.0, 0.0, 0.0, 0.0, 0.0, 0.0, 0.0, 0.0, 0.0, 0.0, 0.0, 0.0, 0.0, 0.0, 0.0, 0.0, 0.0, 0.0, 0.0, 0.0, 0.0, 0.0, 0.0, 0.0, 0.0, 0.0, 0.0, 0.0, 0.0, 0.0, 0.0, 0.0, 0.0, 0.0, 0.0, 0.0, 0.0, 0.0, 0.0, 0.0, 0.0, 0.0, 0.0, 0.0, 0.0, 0.0, 0.0, 0.0, 0.0, 0.0, 0.0, 0.0, 0.0, 0.0, 0.0, 0.0, 0.0, 0.0, 0.0, 0.0, 0.0, 0.0, 0.0, 0.0, 0.0, 0.0, 0.0, 0.0, 0.0, 0.0, 0.0, 0.0, 0.0, 0.0, 0.0, 0.0, 0.0, 0.0, 0.0, 0.0, 0.0, 0.0, 0.0, 0.0, 0.0, 0.0, 0.0, 0.0, 0.0, 0.0, 0.0, 0.0, 0.0, 0.0, 0.0, 0.0, 0.0, 0.0, 0.0, 0.0, 0.0, 0.0, 0.0, 0.0, 0.0, 0.0, 0.0, 0.0, 0.0, 0.0, 0.0, 0.0, 0.0, 0.0, 0.0, 0.0, 0.0, 0.0, 0.0, 0.0, 0.0, 0.0, 0.0, 0.0, 0.0, 0.0, 0.0, 0.0, 0.0, 0.0, 0.0, 0.0, 0.0, 0.0, 0.0, 0.0, 0.0, 0.0, 0.0, 0.0, 0.0, 0.0, 0.0, 0.0, 0.0, 0.0, 0.0, 0.0, 0.0, 0.0, 0.0, 0.0, 0.0, 0.0, 0.0, 0.0, 0.0, 0.0, 0.0, 0.0, 0.0, 0.0, 0.0, 0.0, 0.0, 0.0, 0.0, 0.0, 0.0, 0.0, 0.0, 0.0, 0.0, 0.0, 0.0, 0.0, 0.0, 0.0, 0.0, 0.0, 0.0, 0.0, 0.0, 0.0, 0.0, 0.0, 0.0, 0.0, 0.0, 0.0, 0.0, 0.0, 0.0, 0.0, 0.0, 0.0, 0.0, 0.0, 0.0, 0.0, 0.0, 0.0, 0.0, 0.0, 0.0, 0.0, 0.0, 0.0, 0.0, 0.0, 0.0, 0.0, 0.0, 0.0, 0.0, 0.0, 0.0, 0.0, 0.0, 0.0, 0.0, 0.0, 0.0, 0.0, 0.0, 0.0, 0.0, 0.0, 0.0, 0.0, 0.0, 0.0, 0.0, 0.0, 0.0, 0.0, 0.0, 0.0, 0.0, 0.0, 0.0, 0.0, 0.0, 0.0, 0.0, 0.0, 0.0, 0.0, 0.0, 0.0, 0.0, 0.0, 0.0, 0.0, 0.0, 0.0, 0.0, 0.0, 0.0, 0.0, 0.0, 0.0, 0.0, 0.0, 0.0, 0.0, 0.0, 0.0, 0.0, 0.0, 0.0, 0.0, 0.0, 0.0, 0.0, 0.0, 0.0, 0.0, 0.0, 0.0, 0.0, 0.0, 0.0, 0.0, 0.0, 0.0, 0.0, 0.0, 0.0, 0.0, 0.0, 0.0, 0.0, 0.0, 0.0, 0.0, 0.0, 0.0, 0.0, 0.0, 0.0, 0.0, 0.0, 0.0, 0.0, 0.0, 0.0, 0.0, 0.0, 0.0, 0.0, 0.0, 0.0, 0.0, 0.0, 0.0, 0.0, 0.0, 0.0, 0.0, 0.0, 0.0, 0.0, 0.0, 0.0, 0.0, 0.0, 0.0, 0.0, 0.0, 0.0, 0.0, 0.0, 0.0, 0.0, 0.0, 0.0, 0.0, 0.0, 0.0, 0.0, 0.0, 0.0, 0.0, 0.0, 0.0, 0.0, 0.0, 0.0, 0.0, 0.0, 0.0, 0.0, 0.0, 0.0, 0.0, 0.0, 0.0, 0.0, 0.0, 0.0, 0.0, 0.0, 0.0, 0.0, 0.0, 0.0, 0.0, 0.0, 0.0, 0.0, 0.0, 0.0, 0.0, 0.0, 0.0, 0.0, 0.0, 0.0, 0.0, 0.0, 0.0, 0.0, 0.0, 0.0, 0.0, 0.0, 0.0, 0.0, 0.0, 0.0, 0.0, 0.0, 0.0, 0.0, 0.0, 0.0, 0.0, 0.0, 0.0, 0.0, 0.0, 0.0, 0.0, 0.0, 0.0, 0.0, 0.0, 0.0, 0.0, 0.0, 0.0, 0.0, 0.0, 0.0, 0.0, 0.0, 0.0, 0.0, 0.0, 0.0, 0.0, 0.0, 0.0, 0.0, 0.0, 0.0, 0.0, 0.0, 0.0, 0.0, 0.0, 0.0, 0.0, 0.0, 0.0, 0.0, 0.0, 0.0, 0.0, 0.0, 0.0, 0.0, 0.0, 0.0, 0.0, 0.0, 0.0, 0.0, 0.0, 0.0, 0.0, 0.0, 0.0, 0.0, 0.0, 0.0, 0.0, 0.0, 0.0, 0.0, 0.0, 0.0, 0.0, 0.0, 0.0, 0.0, 0.0, 0.0, 0.0, 0.0, 0.0, 0.0, 0.0, 0.0, 0.0, 0.0, 0.0, 0.0, 0.0, 0.0, 0.0, 0.0, 0.0, 0.0, 0.0, 0.0, 0.0, 0.0, 0.0, 0.0, 0.0, 0.0, 0.0, 0.0, 0.0, 0.0, 0.0, 0.0, 0.0, 0.0, 0.0, 0.0, 0.0, 0.0, 0.0, 0.0, 0.0, 0.0, 0.0, 0.0, 0.0, 0.0, 0.0, 0.0, 0.0, 0.0, 0.0, 0.0, 0.0, 0.0, 0.0, 0.0, 0.0, 0.0, 0.0, 0.0, 0.0, 0.0, 0.0, 0.0, 0.0, 0.0, 0.0, 0.0, 0.0, 0.0, 0.0, 0.0, 0.0, 0.0, 0.0, 0.0, 0.0, 0.0, 0.0, 0.0, 0.0, 0.0, 0.0, 0.0, 0.0, 0.0, 0.0, 0.0, 0.0, 0.0, 0.0, 0.0, 0.0, 0.0, 0.0, 0.0, 0.0, 0.0, 0.0, 0.0, 0.0, 0.0, 0.0, 0.0, 0.0, 0.0, 0.0, 0.0, 0.0, 0.0, 0.0, 0.0, 0.0, 0.0, 0.0, 0.0, 0.0, 0.0, 0.0, 0.0, 0.0, 0.0, 0.0, 0.0, 0.0, 0.0, 0.0, 0.0, 0.0, 0.0, 0.0, 0.0, 0.0, 0.0, 0.0, 0.0, 0.0, 0.0, 0.0, 0.0, 0.0, 0.0, 0.0, 0.0, 0.0, 0.0, 0.0, 0.0, 0.0, 0.0, 0.0, 0.0, 0.0, 0.0, 0.0, 0.0, 0.0, 0.0, 0.0, 0.0, 0.0, 0.0, 0.0, 0.0, 0.0, 0.0, 0.0, 0.0, 0.0, 0.0, 0.0, 0.0, 0.0, 0.0, 0.0, 0.0, 0.0, 0.0, 0.0, 0.0, 0.0, 0.0, 0.0, 0.0, 0.0, 0.0, 0.0, 0.0, 0.0, 0.0, 0.0, 0.0, 0.0, 0.0, 0.0, 0.0, 0.0, 0.0, 0.0, 0.0, 0.0, 0.0, 0.0, 0.0, 0.0, 0.0, 0.0, 0.0, 0.0, 0.0, 0.0, 0.0, 0.0, 0.0, 0.0, 0.0, 0.0, 0.0, 0.0, 0.0, 0.0, 0.0, 0.0, 0.0, 0.0, 0.0, 0.0, 0.0, 0.0, 0.0, 0.0, 0.0, 0.0, 0.0, 0.0, 0.0, 0.0, 0.0, 0.0, 0.0, 0.0, 0.0, 0.0, 0.0, 0.0, 0.0, 0.0, 0.0, 0.0, 0.0, 0.0, 0.0, 0.0, 0.0, 0.0, 0.0, 0.0, 0.0, 0.0, 0.0, 0.0, 0.0, 0.0, 0.0, 0.0, 0.0, 0.0, 0.0, 0.0, 0.0, 0.0, 0.0, 0.0, 0.0, 0.0, 0.0, 0.0, 0.0, 0.0, 0.0, 0.0, 0.0, 0.0, 0.0, 0.0, 0.0, 0.0, 0.0, 0.0, 0.0, 0.0, 0.0, 0.0, 0.0, 0.0, 0.0, 0.0, 0.0, 0.0, 0.0, 0.0, 0.0, 0.0, 0.0, 0.0, 0.0, 0.0, 0.0, 0.0, 0.0, 0.0, 0.0, 0.0, 0.0, 0.0, 0.0, 0.0, 0.0, 0.0, 0.0, 0.0, 0.0, 0.0, 0.0, 0.0, 0.0, 0.0, 0.0, 0.0, 0.0, 0.0, 0.0, 0.0, 0.0, 0.0, 0.0, 0.0, 0.0, 0.0, 0.0, 0.0, 0.0, 0.0, 0.0, 0.0, 0.0, 0.0, 0.0, 0.0, 0.0, 0.0, 0.0, 0.0, 0.0, 0.0, 0.0, 0.0, 0.0, 0.0, 0.0, 0.0, 0.0, 0.0, 0.0, 0.0, 0.0, 0.0, 0.0, 0.0, 0.0, 0.0, 0.0, 0.0, 0.0, 0.0, 0.0, 0.0, 0.0, 0.0, 0.0, 0.0, 0.0, 0.0, 0.0, 0.0, 0.0, 0.0, 0.0, 0.0, 0.0, 0.0, 0.0, 0.0, 0.0, 0.0, 0.0, 0.0, 0.0, 0.0, 0.0, 0.0, 0.0, 0.0, 0.0, 0.0, 0.0, 0.0, 0.0, 0.0, 0.0, 0.0, 0.0, 0.0, 0.0, 0.0, 0.0, 0.0, 0.0, 0.0, 0.0, 0.0, 0.0, 0.0, 0.0, 0.0, 0.0, 0.0, 0.0, 0.0, 0.0, 0.0, 0.0, 0.0, 0.0, 0.0, 0.0, 0.0, 0.0, 0.0, 0.0, 0.0, 0.0, 0.0, 0.0, 0.0, 0.0, 0.0, 0.0, 0.0, 0.0, 0.0, 0.0, 0.0, 0.0, 0.0, 0.0, 0.0, 0.0, 0.0, 0.0, 0.0, 0.0, 0.0, 0.0, 0.0, 0.0, 0.0, 0.0, 0.0, 0.0, 0.0, 0.0, 0.0, 0.0, 0.0, 0.0, 0.0, 0.0, 0.0, 0.0, 0.0, 0.0, 0.0, 0.0, 0.0, 0.0, 0.0, 0.0, 0.0, 0.0, 0.0, 0.0, 0.0, 0.0, 0.0, 0.0, 0.0, 0.0, 0.0, 0.0, 0.0, 0.0, 0.0, 0.0, 0.0, 0.0, 0.0, 0.0, 0.0, 0.0, 0.0, 0.0, 0.0, 0.0, 0.0, 0.0, 0.0, 0.0, 0.0, 0.0, 0.0, 0.0, 0.0, 0.0, 0.0, 0.0, 0.0, 0.0, 0.0, 0.0, 0.0, 0.0, 0.0, 0.0, 0.0, 0.0, 0.0, 0.0, 0.0, 0.0, 0.0, 0.0, 0.0, 0.0, 0.0, 0.0, 0.0, 0.0, 0.0, 0.0, 0.0, 0.0, 0.0, 0.0, 0.0, 0.0, 0.0, 0.0, 0.0, 0.0, 0.0, 0.0, 0.0, 0.0, 0.0, 0.0, 0.0, 0.0, 0.0, 0.0, 0.0, 0.0, 0.0, 0.0, 0.0, 0.0, 0.0, 0.0, 0.0, 0.0, 0.0, 0.0, 0.0, 0.0, 0.0, 0.0, 0.0, 0.0, 0.0, 0.0, 0.0, 0.0, 0.0, 0.0, 0.0, 0.0, 0.0, 0.0, 0.0, 0.0, 0.0, 0.0, 0.0, 0.0, 0.0, 0.0, 0.0, 0.0, 0.0, 0.0, 0.0, 0.0, 0.0, 0.0, 0.0, 0.0, 0.0, 0.0, 0.0, 0.0, 0.0, 0.0, 0.0, 0.0, 0.0, 0.0, 0.0, 0.0, 0.0, 0.0, 0.0, 0.0, 0.0, 0.0, 0.0, 0.0, 0.0, 0.0, 0.0, 0.0, 0.0, 0.0, 0.0, 0.0, 0.0, 0.0, 0.0, 0.0, 0.0, 0.0, 0.0, 0.0, 0.0, 0.0, 0.0, 0.0, 0.0, 0.0, 0.0, 0.0, 0.0, 0.0, 0.0, 0.0, 0.0, 0.0, 0.0, 0.0, 0.0, 0.0, 0.0, 0.0, 0.0, 0.0, 0.0, 0.0, 0.0, 0.0, 0.0, 0.0, 0.0, 0.0, 0.0, 0.0, 0.0, 0.0, 0.0, 0.0, 0.0, 0.0, 0.0, 0.0, 0.0, 0.0, 0.0, 0.0, 0.0, 0.0, 0.0, 0.0, 0.0, 0.0, 0.0, 0.0, 0.0, 0.0, 0.0, 0.0, 0.0, 0.0, 0.0, 0.0, 0.0, 0.0, 0.0, 0.0, 0.0, 0.0, 0.0, 0.0, 0.0, 0.0, 0.0, 0.0, 0.0, 0.0, 0.0, 0.0, 0.0, 0.0, 0.0, 0.0, 0.0, 0.0, 0.0, 0.0, 0.0, 0.0, 0.0, 0.0, 0.0, 0.0, 0.0, 0.0, 0.0, 0.0, 0.0, 0.0, 0.0, 0.0, 0.0, 0.0, 0.0, 0.0, 0.0, 0.0, 0.0, 0.0, 0.0, 0.0, 0.0, 0.0, 0.0, 0.0, 0.0, 0.0, 0.0, 0.0, 0.0, 0.0, 0.0, 0.0, 0.0, 0.0, 0.0, 0.0, 0.0, 0.0, 0.0, 0.0, 0.0, 0.0, 0.0, 0.0, 0.0, 0.0, 0.0, 0.0, 0.0, 0.0, 0.0, 0.0, 0.0, 0.0, 0.0, 0.0, 0.0, 0.0, 0.0, 0.0, 0.0, 0.0, 0.0, 0.0, 0.0, 0.0, 0.0, 0.0, 0.0, 0.0, 0.0, 0.0, 0.0, 0.0, 0.0, 0.0, 0.0, 0.0, 0.0, 0.0, 0.0, 0.0, 0.0, 0.0, 0.0, 0.0, 0.0, 0.0, 0.0, 0.0, 0.0, 0.0, 0.0, 0.0, 0.0, 0.0, 0.0, 0.0, 0.0, 0.0, 0.0, 0.0, 0.0, 0.0, 0.0, 0.0, 0.0, 0.0, 0.0, 0.0, 0.0, 0.0, 0.0, 0.0, 0.0, 0.0, 0.0, 0.0, 0.0, 0.0, 0.0, 0.0, 0.0, 0.0, 0.0, 0.0, 0.0, 0.0, 0.0, 0.0, 0.0, 0.0, 0.0, 0.0, 0.0, 0.0, 0.0, 0.0, 0.0, 0.0, 0.0, 0.0, 0.0, 0.0, 0.0, 0.0, 0.0, 0.0, 0.0, 0.0, 0.0, 0.0, 0.0, 0.0, 0.0, 0.0, 0.0, 0.0, 0.0, 0.0, 0.0, 0.0, 0.0, 0.0, 0.0, 0.0, 0.0, 0.0, 0.0, 0.0, 0.0, 0.0, 0.0, 0.0, 0.0, 0.0, 0.0, 0.0, 0.0, 0.0, 0.0, 0.0, 0.0, 0.0, 0.0, 0.0, 0.0, 0.0, 0.0, 0.0, 0.0, 0.0, 0.0, 0.0, 0.0, 0.0, 0.0, 0.0, 0.0, 0.0, 0.0, 0.0, 0.0, 0.0, 0.0, 0.0, 0.0, 0.0, 0.0, 0.0, 0.0, 0.0, 0.0, 0.0, 0.0, 0.0, 0.0, 0.0, 0.0, 0.0, 0.0, 0.0, 0.0, 0.0, 0.0, 0.0, 0.0, 0.0, 0.0, 0.0, 0.0, 0.0, 0.0, 0.0, 0.0, 0.0, 0.0, 0.0, 0.0, 0.0, 0.0, 0.0, 0.0, 0.0, 0.0, 0.0, 0.0, 0.0, 0.0, 0.0, 0.0, 0.0, 0.0, 0.0, 0.0, 0.0, 0.0, 0.0, 0.0, 0.0, 0.0, 0.0, 0.0, 0.0, 0.0, 0.0, 0.0, 0.0, 0.0, 0.0, 0.0, 0.0, 0.0, 0.0, 0.0, 0.0, 0.0, 0.0, 0.0, 0.0, 0.0, 0.0, 0.0, 0.0, 0.0, 0.0, 0.0, 0.0, 0.0, 0.0, 0.0, 0.0, 0.0, 0.0, 0.0, 0.0, 0.0, 0.0, 0.0, 0.0, 0.0, 0.0, 0.0, 0.0, 0.0, 0.0, 0.0, 0.0, 0.0, 0.0, 0.0, 0.0, 0.0, 0.0, 0.0, 0.0, 0.0, 0.0, 0.0, 0.0, 0.0, 0.0, 0.0, 0.0, 0.0, 0.0, 0.0, 0.0, 0.0, 0.0, 0.0, 0.0, 0.0, 0.0, 0.0, 0.0, 0.0, 0.0, 0.0, 0.0, 0.0, 0.0, 0.0, 0.0, 0.0, 0.0, 0.0, 0.0, 0.0, 0.0, 0.0, 0.0, 0.0, 0.0, 0.0, 0.0, 0.0, 0.0, 0.0, 0.0, 0.0, 0.0, 0.0, 0.0, 0.0, 0.0, 0.0, 0.0, 0.0, 0.0, 0.0, 0.0, 0.0, 0.0, 0.0, 0.0, 0.0, 0.0, 0.0, 0.0, 0.0, 0.0, 0.0, 0.0, 0.0, 0.0, 0.0, 0.0, 0.0, 0.0, 0.0, 0.0, 0.0, 0.0, 0.0, 0.0, 0.0, 0.0, 0.0, 0.0, 0.0, 0.0, 0.0, 0.0, 0.0, 0.0, 0.0, 0.0, 0.0, 0.0, 0.0, 0.0, 0.0, 0.0, 0.0, 0.0, 0.0, 0.0, 0.0, 0.0, 0.0, 0.0, 0.0, 0.0, 0.0, 0.0, 0.0, 0.0, 0.0, 0.0, 0.0, 0.0, 0.0, 0.0, 0.0, 0.0, 0.0, 0.0, 0.0, 0.0, 0.0, 0.0, 0.0, 0.0, 0.0, 0.0, 0.0, 0.0, 0.0, 0.0, 0.0, 0.0, 0.0, 0.0, 0.0, 0.0, 0.0, 0.0, 0.0, 0.0, 0.0, 0.0, 0.0, 0.0, 0.0, 0.0, 0.0, 0.0, 0.0, 0.0, 0.0, 0.0, 0.0, 0.0, 0.0, 0.0, 0.0, 0.0, 0.0, 0.0, 0.0, 0.0, 0.0, 0.0, 0.0, 0.0, 0.0, 0.0, 0.0, 0.0, 0.0, 0.0, 0.0, 0.0, 0.0, 0.0, 0.0, 0.0, 0.0, 0.0, 0.0, 0.0, 0.0, 0.0, 0.0, 0.0, 0.0, 0.0, 0.0, 0.0, 0.0, 0.0, 0.0, 0.0, 0.0, 0.0, 0.0, 0.0, 0.0, 0.0, 0.0, 0.0, 0.0, 0.0, 0.0, 0.0, 0.0, 0.0, 0.0, 0.0, 0.0, 0.0, 0.0, 0.0, 0.0, 0.0, 0.0, 0.0, 0.0, 0.0, 0.0, 0.0, 0.0, 0.0, 0.0, 0.0, 0.0, 0.0, 0.0, 0.0, 0.0, 0.0, 0.0, 0.0, 0.0, 0.0, 0.0, 0.0, 0.0, 0.0, 0.0, 0.0, 0.0, 0.0, 0.0, 0.0, 0.0, 0.0, 0.0, 0.0, 0.0, 0.0, 0.0, 0.0, 0.0, 0.0, 0.0, 0.0, 0.0, 0.0, 0.0, 0.0, 0.0, 0.0, 0.0, 0.0, 0.0, 0.0, 0.0, 0.0, 0.0, 0.0, 0.0, 0.0, 0.0, 0.0, 0.0, 0.0, 0.0, 0.0, 0.0, 0.0, 0.0, 0.0, 0.0, 0.0, 0.0, 0.0, 0.0, 0.0, 0.0, 0.0, 0.0, 0.0, 0.0, 0.0, 0.0, 0.0, 0.0, 0.0, 0.0, 0.0, 0.0, 0.0, 0.0, 0.0, 0.0, 0.0, 0.0, 0.0, 0.0, 0.0, 0.0, 0.0, 0.0, 0.0, 0.0, 0.0, 0.0, 0.0, 0.0, 0.0, 0.0, 0.0, 0.0, 0.0, 0.0, 0.0, 0.0, 0.0, 0.0, 0.0, 0.0, 0.0, 0.0, 0.0, 0.0, 0.0, 0.0, 0.0, 0.0, 0.0, 0.0, 0.0, 0.0, 0.0, 0.0, 0.0, 0.0, 0.0, 0.0, 0.0, 0.0, 0.0, 0.0, 0.0, 0.0, 0.0, 0.0, 0.0, 0.0, 0.0, 0.0, 0.0, 0.0, 0.0, 0.0, 0.0, 0.0, 0.0, 0.0, 0.0, 0.0, 0.0, 0.0, 0.0, 0.0, 0.0, 0.0, 0.0, 0.0, 0.0, 0.0, 0.0, 0.0, 0.0, 0.0, 0.0, 0.0, 0.0, 0.0, 0.0, 0.0, 0.0, 0.0, 0.0, 0.0, 0.0, 0.0, 0.0, 0.0, 0.0, 0.0, 0.0, 0.0, 0.0, 0.0, 0.0, 0.0, 0.0, 0.0, 0.0, 0.0, 0.0, 0.0, 0.0, 0.0, 0.0, 0.0, 0.0, 0.0, 0.0, 0.0, 0.0, 0.0, 0.0, 0.0, 0.0, 0.0, 0.0, 0.0, 0.0, 0.0, 0.0, 0.0, 0.0, 0.0, 0.0, 0.0, 0.0, 0.0, 0.0, 0.0, 0.0, 0.0, 0.0, 0.0, 0.0, 0.0, 0.0, 0.0, 0.0, 0.0, 0.0, 0.0, 0.0, 0.0, 0.0, 0.0, 0.0, 0.0, 0.0, 0.0, 0.0, 0.0, 0.0, 0.0, 0.0, 0.0, 0.0, 0.0, 0.0, 0.0, 0.0, 0.0, 0.0, 0.0, 0.0, 0.0, 0.0, 0.0, 0.0, 0.0, 0.0, 0.0, 0.0, 0.0, 0.0, 0.0, 0.0, 0.0, 0.0, 0.0, 0.0, 0.0, 0.0, 0.0, 0.0, 0.0, 0.0, 0.0, 0.0, 0.0, 0.0, 0.0, 0.0, 0.0, 0.0, 0.0, 0.0, 0.0, 0.0, 0.0, 0.0, 0.0, 0.0, 0.0, 0.0, 0.0, 0.0, 0.0, 0.0, 0.0, 0.0, 0.0, 0.0, 0.0, 0.0, 0.0, 0.0, 0.0, 0.0, 0.0, 0.0, 0.0, 0.0, 0.0, 0.0, 0.0, 0.0, 0.0, 0.0, 0.0, 0.0, 0.0, 0.0, 0.0, 0.0, 0.0, 0.0, 0.0, 0.0, 0.0, 0.0, 0.0, 0.0, 0.0, 0.0, 0.0, 0.0, 0.0, 0.0, 0.0, 0.0, 0.0, 0.0, 0.0, 0.0, 0.0, 0.0, 0.0, 0.0, 0.0, 0.0, 0.0, 0.0, 0.0, 0.0, 0.0, 0.0, 0.0, 0.0, 0.0, 0.0, 0.0, 0.0, 0.0, 0.0, 0.0, 0.0, 0.0, 0.0, 0.0, 0.0, 0.0, 0.0, 0.0, 0.0, 0.0, 0.0, 0.0, 0.0, 0.0, 0.0, 0.0, 0.0, 0.0, 0.0, 0.0, 0.0, 0.0, 0.0, 0.0, 0.0, 0.0, 0.0, 0.0, 0.0, 0.0, 0.0, 0.0, 0.0, 0.0, 0.0, 0.0, 0.0, 0.0, 0.0, 0.0, 0.0, 0.0, 0.0, 0.0, 0.0, 0.0, 0.0, 0.0, 0.0, 0.0, 0.0, 0.0, 0.0, 0.0, 0.0, 0.0, 0.0, 0.0, 0.0, 0.0, 0.0, 0.0, 0.0, 0.0, 0.0, 0.0, 0.0, 0.0, 0.0, 0.0, 0.0, 0.0, 0.0, 0.0, 0.0, 0.0, 0.0, 0.0, 0.0, 0.0, 0.0, 0.0, 0.0, 0.0, 0.0, 0.0, 0.0, 0.0, 0.0, 0.0, 0.0, 0.0, 0.0, 0.0, 0.0, 0.0, 0.0, 0.0, 0.0, 0.0, 0.0, 0.0, 0.0, 0.0, 0.0, 0.0, 0.0, 0.0, 0.0, 0.0, 0.0, 0.0, 0.0, 0.0, 0.0, 0.0, 0.0, 0.0, 0.0, 0.0, 0.0, 0.0, 0.0, 0.0, 0.0, 0.0, 0.0, 0.0, 0.0, 0.0, 0.0, 0.0, 0.0, 0.0, 0.0, 0.0, 0.0, 0.0, 0.0, 0.0, 0.0, 0.0, 0.0, 0.0, 0.0, 0.0, 0.0, 0.0, 0.0, 0.0, 0.0, 0.0, 0.0, 0.0, 0.0, 0.0, 0.0, 0.0, 0.0, 0.0, 0.0, 0.0, 0.0, 0.0, 0.0, 0.0, 0.0, 0.0, 0.0, 0.0, 0.0, 0.0, 0.0, 0.0, 0.0, 0.0, 0.0, 0.0, 0.0, 0.0, 0.0, 0.0, 0.0, 0.0, 0.0, 0.0, 0.0, 0.0, 0.0, 0.0, 0.0, 0.0, 0.0, 0.0, 0.0, 0.0, 0.0, 0.0, 0.0, 0.0, 0.0, 0.0, 0.0, 0.0, 0.0, 0.0, 0.0, 0.0, 0.0, 0.0, 0.0, 0.0, 0.0, 0.0, 0.0, 0.0, 0.0, 0.0, 0.0, 0.0, 0.0, 0.0, 0.0, 0.0, 0.0, 0.0, 0.0, 0.0, 0.0, 0.0, 0.0, 0.0, 0.0, 0.0, 0.0, 0.0, 0.0, 0.0, 0.0, 0.0, 0.0, 0.0, 0.0, 0.0, 0.0, 0.0, 0.0, 0.0, 0.0, 0.0, 0.0, 0.0, 0.0, 0.0, 0.0, 0.0, 0.0, 0.0, 0.0, 0.0, 0.0, 0.0, 0.0, 0.0, 0.0, 0.0, 0.0, 0.0, 0.0, 0.0, 0.0, 0.0, 0.0, 0.0, 0.0, 0.0, 0.0, 0.0, 0.0, 0.0, 0.0, 0.0, 0.0, 0.0, 0.0, 0.0, 0.0, 0.0, 0.0, 0.0, 0.0, 0.0, 0.0, 0.0, 0.0, 0.0, 0.0, 0.0, 0.0, 0.0, 0.0, 0.0, 0.0, 0.0, 0.0, 0.0, 0.0, 0.0, 0.0, 0.0, 0.0, 0.0, 0.0, 0.0, 0.0, 0.0, 0.0, 0.0, 0.0, 0.0, 0.0, 0.0, 0.0, 0.0, 0.0, 0.0, 0.0, 0.0, 0.0, 0.0, 0.0, 0.0, 0.0, 0.0, 0.0, 0.0, 0.0, 0.0, 0.0, 0.0, 0.0, 0.0, 0.0, 0.0, 0.0, 0.0, 0.0, 0.0, 0.0, 0.0, 0.0, 0.0, 0.0, 0.0, 0.0, 0.0, 0.0, 0.0, 0.0, 0.0, 0.0, 0.0, 0.0, 0.0, 0.0, 0.0, 0.0, 0.0, 0.0, 0.0, 0.0, 0.0, 0.0, 0.0, 0.0, 0.0, 0.0, 0.0, 0.0, 0.0, 0.0, 0.0, 0.0, 0.0, 0.0, 0.0, 0.0, 0.0, 0.0, 0.0, 0.0, 0.0, 0.0, 0.0, 0.0, 0.0, 0.0, 0.0, 0.0, 0.0, 0.0, 0.0, 0.0, 0.0, 0.0, 0.0, 0.0, 0.0, 0.0, 0.0, 0.0, 0.0, 0.0, 0.0, 0.0, 0.0, 0.0, 0.0, 0.0, 0.0, 0.0, 0.0, 0.0, 0.0, 0.0, 0.0, 0.0, 0.0, 0.0, 0.0, 0.0, 0.0, 0.0, 0.0, -0.7712, 0.2486, -0.7424, 0.2699, -0.7292, 0.6652, -0.759, 0.6857, -0.1991, 0.6864, -0.2279, 0.6629, -0.2231, 0.2874, -0.1895, 0.2642, -0.7368, 0.7054, -0.7281, 0.6823, -0.2412, 0.6832, -0.2205, 0.7048, -0.2279, 0.6629, -0.2412, 0.6832, -0.7281, 0.6823, -0.7292, 0.6652, -0.2121, 0.2434, -0.2358, 0.2657, -0.7407, 0.2527, -0.7487, 0.229, -0.7487, 0.229, -0.7712, 0.2486, -0.7958, 0.2021, -0.759, 0.6857, -0.7368, 0.7054, -0.7818, 0.7294, -0.2121, 0.2434, -0.1652, 0.2196, -0.1895, 0.2642, -0.2205, 0.7048, -0.1991, 0.6864, -0.1772, 0.7289, -0.1652, 0.2196, -0.2121, 0.2434, -0.7487, 0.229, -0.7958, 0.2021, -0.7958, 0.2021, -0.7712, 0.2486, -0.759, 0.6857, -0.7818, 0.7294, -0.7818, 0.7294, -0.7368, 0.7054, -0.2205, 0.7048, -0.1772, 0.7289, -0.1772, 0.7289, -0.1991, 0.6864, -0.1895, 0.2642, -0.1652, 0.2196, -0.1991, 0.6864, -0.2205, 0.7048, -0.2412, 0.6832, -0.2279, 0.6629, -0.7292, 0.6652, -0.7281, 0.6823, -0.7368, 0.7054, -0.759, 0.6857, -0.7712, 0.2486, -0.7487, 0.229, -0.7407, 0.2527, -0.7424, 0.2699, -0.2231, 0.2874, -0.2358, 0.2657, -0.2121, 0.2434, -0.1895, 0.2642, -0.1652, 0.2196, -0.1518, 0.2011, -0.1647, 0.7492, -0.1772, 0.7289, -0.7939, 0.7476, -0.8083, 0.7635, -0.8267, 0.165, -0.8096, 0.1804, -0.1772, 0.7289, -0.1647, 0.7492, -0.7939, 0.7476, -0.7818, 0.7294, -0.7818, 0.7294, -0.7939, 0.7476, -0.8096, 0.1804, -0.7958, 0.2021, -0.7958, 0.2021, -0.8096, 0.1804, -0.1518, 0.2011, -0.1652, 0.2196, 0.0623, 0.0002546, 0.9198, 0.0006576, 0.9193, 0.9968, 0.06183, 0.9964, -0.1647, 0.7492, -0.149, 0.7635, -0.8083, 0.7635, -0.7939, 0.7476, -0.8096, 0.1804, -0.8267, 0.165, -0.1368, 0.1851, -0.1518, 0.2011, -0.1518, 0.2011, -0.1368, 0.1851, -0.149, 0.7635, -0.1647, 0.7492, -0.7292, 0.6652, -0.7424, 0.2699, -0.4948, 0.3984, -0.498, 0.5556, -0.7424, 0.2699, -0.7407, 0.2527, -0.2358, 0.2657, -0.2231, 0.2874, -0.3668, 0.5595, -0.498, 0.5556, -0.481, 0.5325, -0.3891, 0.5407, -0.2279, 0.6629, -0.7292, 0.6652, -0.498, 0.5556, -0.3668, 0.5595, -0.2231, 0.2874, -0.2279, 0.6629, -0.3668, 0.5595, -0.3685, 0.3984, -0.7424, 0.2699, -0.2231, 0.2874, -0.3685, 0.3984, -0.4948, 0.3984, -0.474, 0.4157, -0.3849, 0.4217, -0.3944, 0.4319, -0.467, 0.4283, -0.498, 0.5556, -0.4948, 0.3984, -0.474, 0.4157, -0.481, 0.5325, -0.4948, 0.3984, -0.3685, 0.3984, -0.3849, 0.4217, -0.474, 0.4157, -0.3685, 0.3984, -0.3668, 0.5595, -0.3891, 0.5407, -0.3849, 0.4217, -0.3966, 0.5275, -0.4712, 0.5224, -0.4565, 0.5042, -0.4138, 0.5115, -0.3849, 0.4217, -0.3891, 0.5407, -0.3966, 0.5275, -0.3944, 0.4319, -0.3891, 0.5407, -0.481, 0.5325, -0.4712, 0.5224, -0.3966, 0.5275, -0.481, 0.5325, -0.474, 0.4157, -0.467, 0.4283, -0.4712, 0.5224, -0.4712, 0.5224, -0.467, 0.4283, -0.4506, 0.4436, -0.4565, 0.5042, -0.467, 0.4283, -0.3944, 0.4319, -0.4088, 0.4501, -0.4506, 0.4436, -0.3944, 0.4319, -0.3966, 0.5275, -0.4138, 0.5115, -0.4088, 0.4501])
me_cube_053.materials.append(mat_metal)
me_cube_053.materials.append(mat_screen_hint)
me_cube_053.materials.append(mat_plastic)
me_cube_053.use_remesh_preserve_volume = False
me_cube_053.use_remesh_preserve_attributes = False
me_cube_053.use_mirror_vertex_groups = False
me_cube_053.update()

# ---- objects
ob_weight_sign = bpy.data.objects.new('Weight_Sign', me_cube_053)

# ---- transforms, parenting, visibility, modifiers, constraints
ob_weight_sign.location = (0.0, 0.0, 0.0)
ob_weight_sign.lineart.crease_threshold = 0.0
_m = ob_weight_sign.modifiers.new('EdgeSplit', 'EDGE_SPLIT')
_m.use_edge_angle = False

# ---- collection membership
col_collection_1.objects.link(ob_weight_sign)

# ---- scene / render settings (as saved in the file)
scene.frame_start = 1; scene.frame_end = 250; scene.frame_set(1)
scene.render.engine = 'BLENDER_EEVEE_NEXT'
scene.render.resolution_percentage = 50
scene.render.dither_intensity = 0.0
scene.cycles.use_denoising = False
scene.cycles.samples = 10
scene.cycles.sampling_pattern = 'TABULATED_SOBOL'
scene.cycles.light_sampling_threshold = 0.0
scene.cycles.use_adaptive_sampling = False
scene.cycles.use_light_tree = False
scene.cycles.blur_glossy = 0.0
scene.cycles.pixel_filter_type = 'GAUSSIAN'
scene.cycles.sample_clamp_indirect = 0.0
scene.view_settings.view_transform = 'Standard'
bpy.context.view_layer.update()

# ---- added for rendering (the .blend has no active camera and no usable light): camera, sun
cam_auto = bpy.data.cameras.new('AutoCamera')
cam_auto.lens = 50.0
cam_auto.sensor_width = 36.0
cam_auto.clip_end = 1000.0
ob_auto_camera = bpy.data.objects.new('AutoCamera', cam_auto)
scene.collection.objects.link(ob_auto_camera)
ob_auto_camera.location = (4.92855, -6.96307, 5.81271)
ob_auto_camera.rotation_euler = (1.09748, -7.21219e-08, 0.694738)
scene.camera = ob_auto_camera
light_auto_sun = bpy.data.lights.new('AutoSun', 'SUN')
light_auto_sun.energy = 3.0
light_auto_sun.angle = 0.0523599
ob_auto_sun = bpy.data.objects.new('AutoSun', light_auto_sun)
scene.collection.objects.link(ob_auto_sun)
ob_auto_sun.rotation_euler = (0.872665, 0.174533, 0.523599)
bpy.context.view_layer.update()
